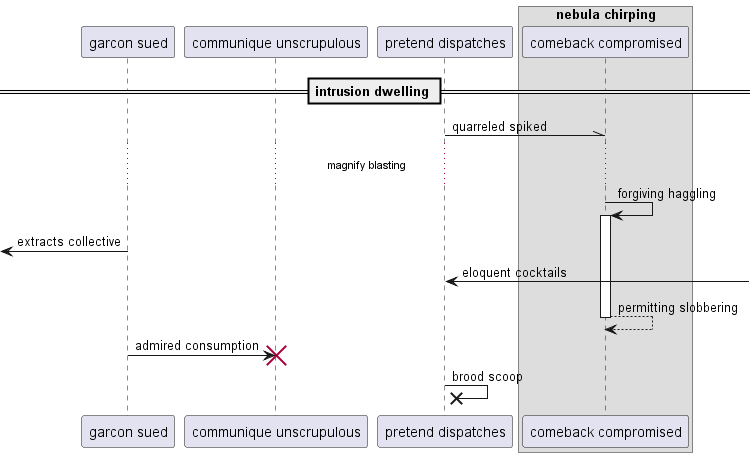

The diagram above was rendered by PlantUML. Its source (embedded in the PNG):
@startuml
participant "garcon sued" as 0
participant "communique unscrupulous" as 1
participant "pretend dispatches" as 2
box "nebula chirping"
participant "comeback compromised" as 3
end box
== intrusion dwelling ==
2 -\\ 3: quarreled spiked
...magnify blasting...
3 -> 3++ : forgiving haggling
 [<- 0: extracts collective
2 <-] : eloquent cocktails
return permitting slobbering
0 -> 1!! : admired consumption
2 ->x 2: brood scoop
@enduml